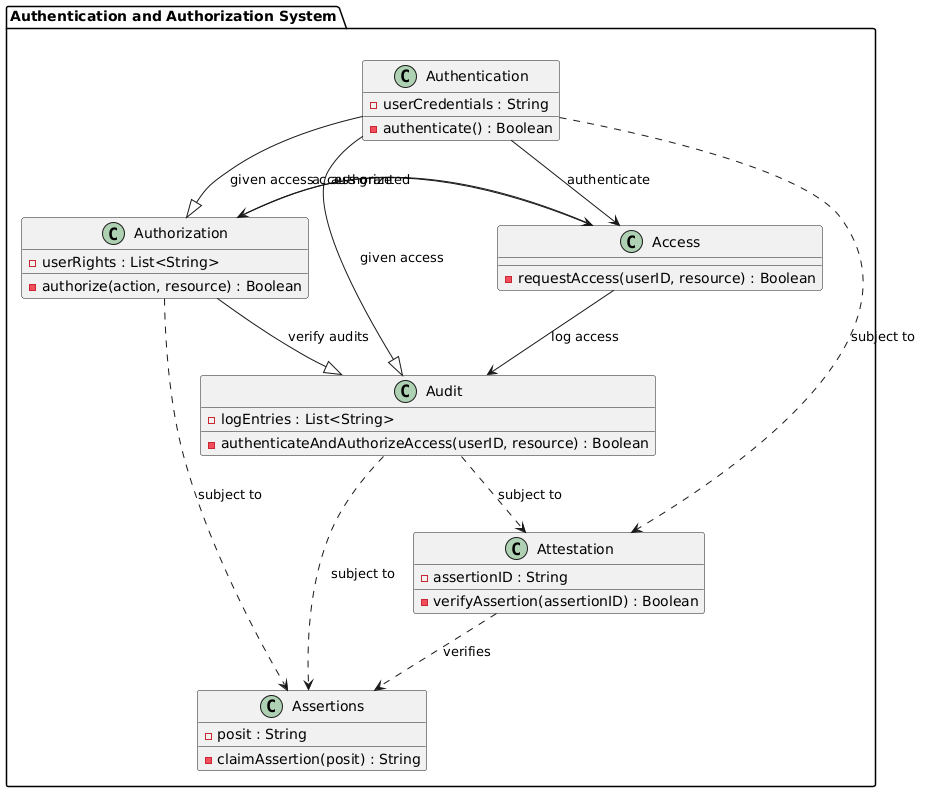

The diagram above was rendered by PlantUML. Its source (embedded in the PNG):
@startuml
package "Authentication and Authorization System" {
    class Authentication {
        - userCredentials : String
        - authenticate() : Boolean
    }

    class Attestation {
        - assertionID : String
        - verifyAssertion(assertionID) : Boolean
    }

    class Authorization {
        - userRights : List<String>
        - authorize(action, resource) : Boolean
    }

    class Access {
        - requestAccess(userID, resource) : Boolean
    }

    class Audit {
        - logEntries : List<String>
        - authenticateAndAuthorizeAccess(userID, resource) : Boolean
    }

    class Assertions {
        - posit : String
        - claimAssertion(posit) : String
    }

    Authentication --|> Authorization : given access
    Authentication --|> Audit : given access
    Authorization --|> Audit : verify audits
    Attestation ..> Assertions : verifies 
    Audit ..> Assertions : subject to
    Audit ..> Attestation : subject to
    Authorization ..> Assertions : subject to
    Authentication ..> Attestation : subject to

    Authentication -> Access : authenticate
    Access -> Authorization : authorize
    Authorization -> Access : access granted
    Access -> Audit : log access
}
@enduml